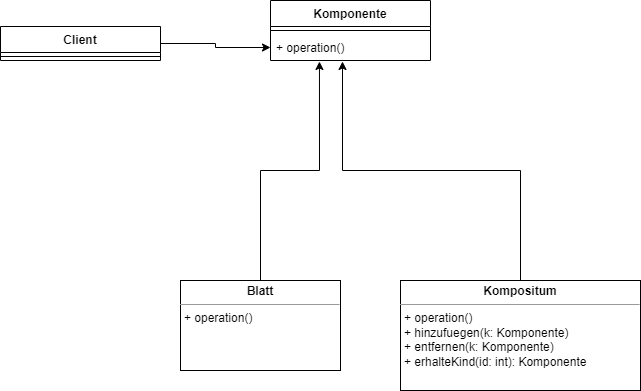

The diagram above was exported from draw.io. Its source (the exported page's mxGraphModel, read from the mxfile embedded in the PNG):
<mxGraphModel dx="1422" dy="762" grid="1" gridSize="10" guides="1" tooltips="1" connect="1" arrows="1" fold="1" page="1" pageScale="1" pageWidth="827" pageHeight="1169" math="0" shadow="0">
  <root>
    <mxCell id="0" />
    <mxCell id="1" parent="0" />
    <mxCell id="NqyqMuWUTZPjnCHQfcyI-1" value="Komponente" style="swimlane;fontStyle=1;align=center;verticalAlign=top;childLayout=stackLayout;horizontal=1;startSize=26;horizontalStack=0;resizeParent=1;resizeParentMax=0;resizeLast=0;collapsible=1;marginBottom=0;" vertex="1" parent="1">
      <mxGeometry x="330" y="350" width="160" height="60" as="geometry" />
    </mxCell>
    <mxCell id="NqyqMuWUTZPjnCHQfcyI-3" value="" style="line;strokeWidth=1;fillColor=none;align=left;verticalAlign=middle;spacingTop=-1;spacingLeft=3;spacingRight=3;rotatable=0;labelPosition=right;points=[];portConstraint=eastwest;" vertex="1" parent="NqyqMuWUTZPjnCHQfcyI-1">
      <mxGeometry y="26" width="160" height="8" as="geometry" />
    </mxCell>
    <mxCell id="NqyqMuWUTZPjnCHQfcyI-4" value="+ operation()" style="text;strokeColor=none;fillColor=none;align=left;verticalAlign=top;spacingLeft=4;spacingRight=4;overflow=hidden;rotatable=0;points=[[0,0.5],[1,0.5]];portConstraint=eastwest;" vertex="1" parent="NqyqMuWUTZPjnCHQfcyI-1">
      <mxGeometry y="34" width="160" height="26" as="geometry" />
    </mxCell>
    <mxCell id="NqyqMuWUTZPjnCHQfcyI-9" value="" style="edgeStyle=orthogonalEdgeStyle;rounded=0;orthogonalLoop=1;jettySize=auto;html=1;" edge="1" parent="1" source="NqyqMuWUTZPjnCHQfcyI-5" target="NqyqMuWUTZPjnCHQfcyI-4">
      <mxGeometry relative="1" as="geometry" />
    </mxCell>
    <mxCell id="NqyqMuWUTZPjnCHQfcyI-5" value="Client" style="swimlane;fontStyle=1;align=center;verticalAlign=top;childLayout=stackLayout;horizontal=1;startSize=26;horizontalStack=0;resizeParent=1;resizeParentMax=0;resizeLast=0;collapsible=1;marginBottom=0;" vertex="1" parent="1">
      <mxGeometry x="60" y="376" width="160" height="34" as="geometry" />
    </mxCell>
    <mxCell id="NqyqMuWUTZPjnCHQfcyI-7" value="" style="line;strokeWidth=1;fillColor=none;align=left;verticalAlign=middle;spacingTop=-1;spacingLeft=3;spacingRight=3;rotatable=0;labelPosition=right;points=[];portConstraint=eastwest;" vertex="1" parent="NqyqMuWUTZPjnCHQfcyI-5">
      <mxGeometry y="26" width="160" height="8" as="geometry" />
    </mxCell>
    <mxCell id="NqyqMuWUTZPjnCHQfcyI-13" style="edgeStyle=orthogonalEdgeStyle;rounded=0;orthogonalLoop=1;jettySize=auto;html=1;entryX=0.306;entryY=1.038;entryDx=0;entryDy=0;entryPerimeter=0;" edge="1" parent="1" source="NqyqMuWUTZPjnCHQfcyI-11" target="NqyqMuWUTZPjnCHQfcyI-4">
      <mxGeometry relative="1" as="geometry" />
    </mxCell>
    <mxCell id="NqyqMuWUTZPjnCHQfcyI-11" value="&lt;p style=&quot;margin: 0px ; margin-top: 4px ; text-align: center&quot;&gt;&lt;b&gt;Blatt&lt;/b&gt;&lt;/p&gt;&lt;hr size=&quot;1&quot;&gt;&lt;p style=&quot;margin: 0px ; margin-left: 4px&quot;&gt;&lt;/p&gt;&lt;p style=&quot;margin: 0px ; margin-left: 4px&quot;&gt;+ operation()&lt;/p&gt;" style="verticalAlign=top;align=left;overflow=fill;fontSize=12;fontFamily=Helvetica;html=1;" vertex="1" parent="1">
      <mxGeometry x="240" y="630" width="160" height="90" as="geometry" />
    </mxCell>
    <mxCell id="NqyqMuWUTZPjnCHQfcyI-15" style="edgeStyle=orthogonalEdgeStyle;rounded=0;orthogonalLoop=1;jettySize=auto;html=1;entryX=0.45;entryY=1.038;entryDx=0;entryDy=0;entryPerimeter=0;" edge="1" parent="1" source="NqyqMuWUTZPjnCHQfcyI-14" target="NqyqMuWUTZPjnCHQfcyI-4">
      <mxGeometry relative="1" as="geometry" />
    </mxCell>
    <mxCell id="NqyqMuWUTZPjnCHQfcyI-14" value="&lt;p style=&quot;margin: 0px ; margin-top: 4px ; text-align: center&quot;&gt;&lt;b&gt;Kompositum&lt;/b&gt;&lt;/p&gt;&lt;hr size=&quot;1&quot;&gt;&lt;p style=&quot;margin: 0px ; margin-left: 4px&quot;&gt;&lt;/p&gt;&lt;p style=&quot;margin: 0px ; margin-left: 4px&quot;&gt;+ operation()&lt;/p&gt;&lt;p style=&quot;margin: 0px ; margin-left: 4px&quot;&gt;+ hinzufuegen(k: Komponente)&lt;/p&gt;&lt;p style=&quot;margin: 0px ; margin-left: 4px&quot;&gt;+ entfernen(k: Komponente)&lt;/p&gt;&lt;p style=&quot;margin: 0px ; margin-left: 4px&quot;&gt;+ erhalteKind(id: int): Komponente&lt;/p&gt;" style="verticalAlign=top;align=left;overflow=fill;fontSize=12;fontFamily=Helvetica;html=1;" vertex="1" parent="1">
      <mxGeometry x="460" y="630" width="240" height="110" as="geometry" />
    </mxCell>
  </root>
</mxGraphModel>